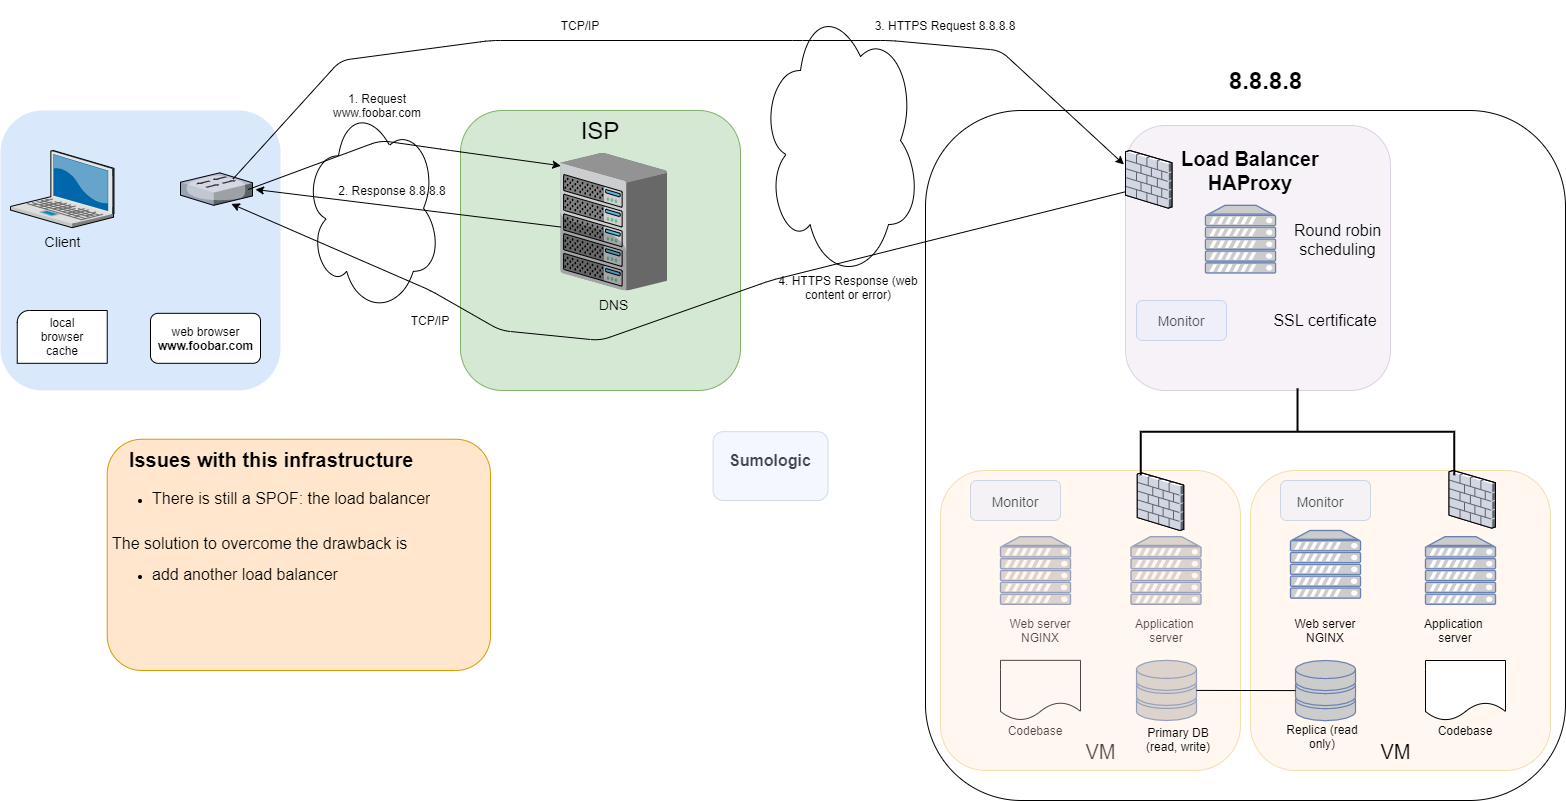

The diagram above was exported from draw.io. Its source (the exported page's mxGraphModel, read from the mxfile embedded in the PNG):
<mxGraphModel dx="1024" dy="592" grid="1" gridSize="10" guides="1" tooltips="1" connect="1" arrows="1" fold="1" page="1" pageScale="1" pageWidth="827" pageHeight="1169" math="0" shadow="0">
  <root>
    <mxCell id="0" />
    <mxCell id="1" parent="0" />
    <mxCell id="JwSv2rP52eEcyNlCw4Y2-1" value="" style="whiteSpace=wrap;html=1;fillColor=#dae8fc;fontSize=14;strokeColor=none;verticalAlign=top;rounded=1;" parent="1" vertex="1">
      <mxGeometry x="110" y="630" width="280" height="280" as="geometry" />
    </mxCell>
    <mxCell id="JwSv2rP52eEcyNlCw4Y2-2" value="Client" style="verticalLabelPosition=bottom;aspect=fixed;html=1;verticalAlign=top;strokeColor=none;shape=mxgraph.citrix.laptop_2;fillColor=#66B2FF;gradientColor=#0066CC;fontSize=14;" parent="1" vertex="1">
      <mxGeometry x="120" y="670" width="103.49" height="77.18" as="geometry" />
    </mxCell>
    <mxCell id="JwSv2rP52eEcyNlCw4Y2-6" value="" style="verticalLabelPosition=bottom;verticalAlign=top;html=1;shape=mxgraph.basic.corner_round_rect;dx=6;" parent="1" vertex="1">
      <mxGeometry x="126.74" y="830" width="90" height="52.82" as="geometry" />
    </mxCell>
    <mxCell id="JwSv2rP52eEcyNlCw4Y2-7" value="local browser cache" style="text;html=1;strokeColor=none;fillColor=none;align=center;verticalAlign=middle;whiteSpace=wrap;rounded=0;" parent="1" vertex="1">
      <mxGeometry x="136.74" y="831.41" width="70" height="50" as="geometry" />
    </mxCell>
    <mxCell id="JwSv2rP52eEcyNlCw4Y2-17" value="web browser&lt;br&gt;&lt;b&gt;www.foobar.com&lt;/b&gt;" style="html=1;rounded=1;" parent="1" vertex="1">
      <mxGeometry x="260" y="832.8199999999999" width="110" height="50" as="geometry" />
    </mxCell>
    <mxCell id="JwSv2rP52eEcyNlCw4Y2-18" value="" style="verticalLabelPosition=bottom;aspect=fixed;html=1;verticalAlign=top;strokeColor=none;shape=mxgraph.citrix.switch;fillColor=#66B2FF;gradientColor=#0066CC;fontSize=14;" parent="1" vertex="1">
      <mxGeometry x="290" y="692.35" width="72" height="32.48" as="geometry" />
    </mxCell>
    <mxCell id="JwSv2rP52eEcyNlCw4Y2-19" value="" style="ellipse;shape=cloud;whiteSpace=wrap;html=1;" parent="1" vertex="1">
      <mxGeometry x="414" y="622.82" width="136" height="210" as="geometry" />
    </mxCell>
    <mxCell id="JwSv2rP52eEcyNlCw4Y2-20" value="&lt;font style=&quot;font-size: 24px&quot;&gt;ISP&lt;/font&gt;" style="whiteSpace=wrap;html=1;fillColor=#d5e8d4;fontSize=14;strokeColor=#82b366;verticalAlign=top;rounded=1;" parent="1" vertex="1">
      <mxGeometry x="570" y="630" width="280" height="280" as="geometry" />
    </mxCell>
    <mxCell id="JwSv2rP52eEcyNlCw4Y2-21" value="DNS" style="verticalLabelPosition=bottom;aspect=fixed;html=1;verticalAlign=top;strokeColor=none;shape=mxgraph.citrix.chassis;fillColor=#66B2FF;gradientColor=#0066CC;fontSize=14;" parent="1" vertex="1">
      <mxGeometry x="670" y="672.35" width="106.63" height="137.65" as="geometry" />
    </mxCell>
    <mxCell id="JwSv2rP52eEcyNlCw4Y2-24" value="" style="endArrow=classic;html=1;exitX=0.939;exitY=0.513;exitDx=0;exitDy=0;exitPerimeter=0;entryX=0.003;entryY=0.094;entryDx=0;entryDy=0;entryPerimeter=0;" parent="1" source="JwSv2rP52eEcyNlCw4Y2-18" target="JwSv2rP52eEcyNlCw4Y2-21" edge="1">
      <mxGeometry width="50" height="50" relative="1" as="geometry">
        <mxPoint x="530" y="890" as="sourcePoint" />
        <mxPoint x="580" y="840" as="targetPoint" />
        <Array as="points">
          <mxPoint x="490" y="660" />
          <mxPoint x="560" y="670" />
        </Array>
      </mxGeometry>
    </mxCell>
    <mxCell id="JwSv2rP52eEcyNlCw4Y2-25" value="1. Request www.foobar.com" style="text;html=1;strokeColor=none;fillColor=none;align=center;verticalAlign=middle;whiteSpace=wrap;rounded=0;" parent="1" vertex="1">
      <mxGeometry x="414" y="609.9999999999999" width="146" height="30" as="geometry" />
    </mxCell>
    <mxCell id="JwSv2rP52eEcyNlCw4Y2-29" value="" style="whiteSpace=wrap;html=1;fontSize=14;verticalAlign=top;rounded=1;" parent="1" vertex="1">
      <mxGeometry x="1035" y="630" width="640" height="690" as="geometry" />
    </mxCell>
    <mxCell id="JwSv2rP52eEcyNlCw4Y2-30" value="" style="ellipse;shape=cloud;whiteSpace=wrap;html=1;" parent="1" vertex="1">
      <mxGeometry x="870" y="520" width="160" height="280" as="geometry" />
    </mxCell>
    <mxCell id="JwSv2rP52eEcyNlCw4Y2-31" value="" style="fontColor=#0066CC;verticalAlign=top;verticalLabelPosition=bottom;labelPosition=center;align=center;html=1;outlineConnect=0;fillColor=#CCCCCC;strokeColor=#6881B3;gradientColor=none;gradientDirection=north;strokeWidth=2;shape=mxgraph.networks.server;" parent="1" vertex="1">
      <mxGeometry x="1110" y="1056.17" width="70" height="67.65" as="geometry" />
    </mxCell>
    <mxCell id="JwSv2rP52eEcyNlCw4Y2-32" value="" style="fontColor=#0066CC;verticalAlign=top;verticalLabelPosition=bottom;labelPosition=center;align=center;html=1;outlineConnect=0;fillColor=#CCCCCC;strokeColor=#6881B3;gradientColor=none;gradientDirection=north;strokeWidth=2;shape=mxgraph.networks.server;" parent="1" vertex="1">
      <mxGeometry x="1240.5" y="1056.17" width="70" height="67.65" as="geometry" />
    </mxCell>
    <mxCell id="JwSv2rP52eEcyNlCw4Y2-33" value="" style="fontColor=#0066CC;verticalAlign=top;verticalLabelPosition=bottom;labelPosition=center;align=center;html=1;outlineConnect=0;fillColor=#CCCCCC;strokeColor=#6881B3;gradientColor=none;gradientDirection=north;strokeWidth=2;shape=mxgraph.networks.storage;" parent="1" vertex="1">
      <mxGeometry x="1246" y="1179.85" width="60" height="60.15" as="geometry" />
    </mxCell>
    <mxCell id="JwSv2rP52eEcyNlCw4Y2-34" value="" style="shape=document;whiteSpace=wrap;html=1;boundedLbl=1;" parent="1" vertex="1">
      <mxGeometry x="1110" y="1179.85" width="80" height="60" as="geometry" />
    </mxCell>
    <mxCell id="JwSv2rP52eEcyNlCw4Y2-36" value="Web server&lt;br&gt;NGINX" style="text;html=1;strokeColor=none;fillColor=none;align=center;verticalAlign=middle;whiteSpace=wrap;rounded=0;" parent="1" vertex="1">
      <mxGeometry x="1105" y="1140" width="90" height="20" as="geometry" />
    </mxCell>
    <mxCell id="JwSv2rP52eEcyNlCw4Y2-37" value="Application&amp;nbsp; server" style="text;html=1;strokeColor=none;fillColor=none;align=center;verticalAlign=middle;whiteSpace=wrap;rounded=0;" parent="1" vertex="1">
      <mxGeometry x="1231" y="1140" width="90" height="20" as="geometry" />
    </mxCell>
    <mxCell id="JwSv2rP52eEcyNlCw4Y2-39" value="Codebase" style="text;html=1;strokeColor=none;fillColor=none;align=center;verticalAlign=middle;whiteSpace=wrap;rounded=0;" parent="1" vertex="1">
      <mxGeometry x="1100" y="1240" width="90" height="20" as="geometry" />
    </mxCell>
    <mxCell id="JwSv2rP52eEcyNlCw4Y2-43" value="" style="whiteSpace=wrap;html=1;aspect=fixed;fillColor=#e1d5e7;strokeColor=#9673a6;opacity=30;rounded=1;" parent="1" vertex="1">
      <mxGeometry x="1235" y="645" width="265" height="265" as="geometry" />
    </mxCell>
    <mxCell id="JwSv2rP52eEcyNlCw4Y2-45" value="&lt;span style=&quot;font-weight: normal&quot;&gt;&lt;font style=&quot;font-size: 20px&quot;&gt;VM&lt;/font&gt;&lt;/span&gt;" style="text;strokeColor=none;fillColor=none;html=1;fontSize=24;fontStyle=1;verticalAlign=middle;align=center;" parent="1" vertex="1">
      <mxGeometry x="1160" y="1250" width="100" height="40" as="geometry" />
    </mxCell>
    <mxCell id="JwSv2rP52eEcyNlCw4Y2-46" value="" style="endArrow=classic;html=1;entryX=-0.006;entryY=0.147;entryDx=0;entryDy=0;entryPerimeter=0;exitX=0.728;exitY=0.192;exitDx=0;exitDy=0;exitPerimeter=0;" parent="1" source="JwSv2rP52eEcyNlCw4Y2-18" target="JwSv2rP52eEcyNlCw4Y2-43" edge="1">
      <mxGeometry width="50" height="50" relative="1" as="geometry">
        <mxPoint x="520" y="580" as="sourcePoint" />
        <mxPoint x="1072.8024999999998" y="722.4149999999998" as="targetPoint" />
        <Array as="points">
          <mxPoint x="450" y="580" />
          <mxPoint x="600" y="560" />
          <mxPoint x="912" y="560" />
          <mxPoint x="1000" y="560" />
          <mxPoint x="1110" y="570" />
        </Array>
      </mxGeometry>
    </mxCell>
    <mxCell id="JwSv2rP52eEcyNlCw4Y2-47" value="3. HTTPS&amp;nbsp;&lt;span style=&quot;color: rgba(0 , 0 , 0 , 0) ; font-family: monospace ; font-size: 0px&quot;&gt;%3CmxGraphModel%3E%3Croot%3E%3CmxCell%20id%3D%220%22%2F%3E%3CmxCell%20id%3D%221%22%20parent%3D%220%22%2F%3E%3CmxCell%20id%3D%222%22%20value%3D%224.%20HTTP%20Response%20(web%20content%20or%20error)%22%20style%3D%22text%3Bhtml%3D1%3BstrokeColor%3Dnone%3BfillColor%3Dnone%3Balign%3Dcenter%3BverticalAlign%3Dmiddle%3BwhiteSpace%3Dwrap%3Brounded%3D0%3B%22%20vertex%3D%221%22%20parent%3D%221%22%3E%3CmxGeometry%20x%3D%22885%22%20y%3D%22792.4799999999999%22%20width%3D%22146%22%20height%3D%2230%22%20as%3D%22geometry%22%2F%3E%3C%2FmxCell%3E%3C%2Froot%3E%3C%2FmxGraphModel%3E&lt;/span&gt;Request 8.8.8.8" style="text;html=1;strokeColor=none;fillColor=none;align=center;verticalAlign=middle;whiteSpace=wrap;rounded=0;" parent="1" vertex="1">
      <mxGeometry x="970" y="530" width="170" height="30" as="geometry" />
    </mxCell>
    <mxCell id="JwSv2rP52eEcyNlCw4Y2-49" value="" style="endArrow=classic;html=1;exitX=0;exitY=0.25;exitDx=0;exitDy=0;entryX=0.706;entryY=0.956;entryDx=0;entryDy=0;entryPerimeter=0;" parent="1" source="JwSv2rP52eEcyNlCw4Y2-43" target="JwSv2rP52eEcyNlCw4Y2-18" edge="1">
      <mxGeometry width="50" height="50" relative="1" as="geometry">
        <mxPoint x="860" y="810" as="sourcePoint" />
        <mxPoint x="910" y="760" as="targetPoint" />
        <Array as="points">
          <mxPoint x="880" y="800" />
          <mxPoint x="710" y="860" />
          <mxPoint x="610" y="850" />
          <mxPoint x="540" y="810" />
        </Array>
      </mxGeometry>
    </mxCell>
    <mxCell id="JwSv2rP52eEcyNlCw4Y2-50" value="&lt;h1 style=&quot;text-align: center&quot;&gt;&lt;font style=&quot;font-size: 20px&quot;&gt;Issues with this infrastructure&lt;/font&gt;&lt;/h1&gt;&lt;p style=&quot;font-size: 16px&quot;&gt;&lt;/p&gt;&lt;ul&gt;&lt;li&gt;&lt;font style=&quot;font-size: 16px&quot;&gt;There is still a SPOF: the load balancer&lt;/font&gt;&lt;/li&gt;&lt;/ul&gt;&lt;p&gt;&lt;/p&gt;&lt;br&gt;&lt;span style=&quot;font-size: 16px&quot;&gt;The solution to overcome the drawback is&lt;/span&gt;&lt;br&gt;&lt;ul&gt;&lt;li&gt;&lt;font style=&quot;font-size: 16px&quot;&gt;add another load balancer&lt;/font&gt;&lt;/li&gt;&lt;/ul&gt;" style="text;html=1;strokeColor=#d79b00;fillColor=#ffe6cc;spacing=5;spacingTop=-20;whiteSpace=wrap;overflow=hidden;rounded=1;" parent="1" vertex="1">
      <mxGeometry x="216.74" y="958.75" width="383.26" height="231.25" as="geometry" />
    </mxCell>
    <mxCell id="QpDwfU3ZNBfnkspc_X2b-2" value="" style="whiteSpace=wrap;html=1;aspect=fixed;fillColor=#ffe6cc;strokeColor=#d79b00;opacity=30;rounded=1;" parent="1" vertex="1">
      <mxGeometry x="1360" y="990" width="300" height="300" as="geometry" />
    </mxCell>
    <mxCell id="QpDwfU3ZNBfnkspc_X2b-3" value="&lt;span style=&quot;font-weight: normal&quot;&gt;&lt;font style=&quot;font-size: 20px&quot;&gt;VM&lt;/font&gt;&lt;/span&gt;" style="text;strokeColor=none;fillColor=none;html=1;fontSize=24;fontStyle=1;verticalAlign=middle;align=center;" parent="1" vertex="1">
      <mxGeometry x="1455" y="1250" width="100" height="40" as="geometry" />
    </mxCell>
    <mxCell id="QpDwfU3ZNBfnkspc_X2b-4" value="" style="fontColor=#0066CC;verticalAlign=top;verticalLabelPosition=bottom;labelPosition=center;align=center;html=1;outlineConnect=0;fillColor=#CCCCCC;strokeColor=#6881B3;gradientColor=none;gradientDirection=north;strokeWidth=2;shape=mxgraph.networks.server;" parent="1" vertex="1">
      <mxGeometry x="1400" y="1050" width="70" height="67.65" as="geometry" />
    </mxCell>
    <mxCell id="QpDwfU3ZNBfnkspc_X2b-5" value="" style="fontColor=#0066CC;verticalAlign=top;verticalLabelPosition=bottom;labelPosition=center;align=center;html=1;outlineConnect=0;fillColor=#CCCCCC;strokeColor=#6881B3;gradientColor=none;gradientDirection=north;strokeWidth=2;shape=mxgraph.networks.server;" parent="1" vertex="1">
      <mxGeometry x="1535" y="1056.17" width="70" height="67.65" as="geometry" />
    </mxCell>
    <mxCell id="QpDwfU3ZNBfnkspc_X2b-6" value="" style="shape=document;whiteSpace=wrap;html=1;boundedLbl=1;" parent="1" vertex="1">
      <mxGeometry x="1535" y="1180" width="80" height="60" as="geometry" />
    </mxCell>
    <mxCell id="QpDwfU3ZNBfnkspc_X2b-7" value="" style="fontColor=#0066CC;verticalAlign=top;verticalLabelPosition=bottom;labelPosition=center;align=center;html=1;outlineConnect=0;fillColor=#CCCCCC;strokeColor=#6881B3;gradientColor=none;gradientDirection=north;strokeWidth=2;shape=mxgraph.networks.storage;" parent="1" vertex="1">
      <mxGeometry x="1405" y="1180" width="60" height="60.15" as="geometry" />
    </mxCell>
    <mxCell id="QpDwfU3ZNBfnkspc_X2b-8" value="Web server&lt;br&gt;NGINX" style="text;html=1;strokeColor=none;fillColor=none;align=center;verticalAlign=middle;whiteSpace=wrap;rounded=0;" parent="1" vertex="1">
      <mxGeometry x="1390" y="1140" width="90" height="20" as="geometry" />
    </mxCell>
    <mxCell id="QpDwfU3ZNBfnkspc_X2b-9" value="Application&amp;nbsp; server" style="text;html=1;strokeColor=none;fillColor=none;align=center;verticalAlign=middle;whiteSpace=wrap;rounded=0;" parent="1" vertex="1">
      <mxGeometry x="1520" y="1140" width="90" height="20" as="geometry" />
    </mxCell>
    <mxCell id="QpDwfU3ZNBfnkspc_X2b-10" value="Codebase" style="text;html=1;strokeColor=none;fillColor=none;align=center;verticalAlign=middle;whiteSpace=wrap;rounded=0;" parent="1" vertex="1">
      <mxGeometry x="1530" y="1240" width="90" height="20" as="geometry" />
    </mxCell>
    <mxCell id="QpDwfU3ZNBfnkspc_X2b-13" value="" style="whiteSpace=wrap;html=1;aspect=fixed;fillColor=#ffe6cc;strokeColor=#d79b00;opacity=30;rounded=1;" parent="1" vertex="1">
      <mxGeometry x="1050" y="990" width="300" height="300" as="geometry" />
    </mxCell>
    <mxCell id="QpDwfU3ZNBfnkspc_X2b-14" value="" style="fontColor=#0066CC;verticalAlign=top;verticalLabelPosition=bottom;labelPosition=center;align=center;html=1;outlineConnect=0;fillColor=#CCCCCC;strokeColor=#6881B3;gradientColor=none;gradientDirection=north;strokeWidth=2;shape=mxgraph.networks.server;" parent="1" vertex="1">
      <mxGeometry x="1315" y="724.83" width="70" height="67.65" as="geometry" />
    </mxCell>
    <mxCell id="QpDwfU3ZNBfnkspc_X2b-15" value="&lt;font style=&quot;font-size: 20px&quot;&gt;&lt;b&gt;Load Balancer&lt;br&gt;HAProxy&lt;br&gt;&lt;/b&gt;&lt;/font&gt;" style="text;html=1;strokeColor=none;fillColor=none;align=center;verticalAlign=middle;whiteSpace=wrap;rounded=0;opacity=30;" parent="1" vertex="1">
      <mxGeometry x="1285" y="680" width="150" height="20" as="geometry" />
    </mxCell>
    <mxCell id="QpDwfU3ZNBfnkspc_X2b-18" value="" style="endArrow=none;html=1;entryX=0;entryY=0.5;entryDx=0;entryDy=0;entryPerimeter=0;exitX=1;exitY=0.5;exitDx=0;exitDy=0;exitPerimeter=0;" parent="1" source="JwSv2rP52eEcyNlCw4Y2-33" target="QpDwfU3ZNBfnkspc_X2b-7" edge="1">
      <mxGeometry width="50" height="50" relative="1" as="geometry">
        <mxPoint x="1310" y="1160" as="sourcePoint" />
        <mxPoint x="1360" y="1100" as="targetPoint" />
      </mxGeometry>
    </mxCell>
    <mxCell id="QpDwfU3ZNBfnkspc_X2b-21" value="&lt;font style=&quot;font-size: 16px&quot;&gt;Round robin scheduling&lt;/font&gt;" style="text;html=1;strokeColor=none;fillColor=none;align=center;verticalAlign=middle;whiteSpace=wrap;rounded=0;opacity=30;" parent="1" vertex="1">
      <mxGeometry x="1390" y="732.25" width="115" height="52.82" as="geometry" />
    </mxCell>
    <mxCell id="c3B0LABhXjpveFW0jDJZ-1" value="" style="verticalLabelPosition=bottom;aspect=fixed;html=1;verticalAlign=top;strokeColor=none;shape=mxgraph.citrix.firewall;fillColor=#66B2FF;gradientColor=#0066CC;fontSize=14;" parent="1" vertex="1">
      <mxGeometry x="1235" y="670" width="46.49" height="57.65" as="geometry" />
    </mxCell>
    <mxCell id="c3B0LABhXjpveFW0jDJZ-2" value="" style="verticalLabelPosition=bottom;aspect=fixed;html=1;verticalAlign=top;strokeColor=none;shape=mxgraph.citrix.firewall;fillColor=#66B2FF;gradientColor=#0066CC;fontSize=14;" parent="1" vertex="1">
      <mxGeometry x="1246.76" y="992.35" width="46.49" height="57.65" as="geometry" />
    </mxCell>
    <mxCell id="c3B0LABhXjpveFW0jDJZ-3" value="" style="verticalLabelPosition=bottom;aspect=fixed;html=1;verticalAlign=top;strokeColor=none;shape=mxgraph.citrix.firewall;fillColor=#66B2FF;gradientColor=#0066CC;fontSize=14;" parent="1" vertex="1">
      <mxGeometry x="1558.51" y="990" width="46.49" height="57.65" as="geometry" />
    </mxCell>
    <mxCell id="c3B0LABhXjpveFW0jDJZ-4" value="&lt;font style=&quot;font-size: 16px&quot;&gt;SSL certificate&lt;/font&gt;" style="text;html=1;strokeColor=none;fillColor=none;align=center;verticalAlign=middle;whiteSpace=wrap;rounded=0;opacity=30;" parent="1" vertex="1">
      <mxGeometry x="1360" y="830" width="150" height="20" as="geometry" />
    </mxCell>
    <mxCell id="c3B0LABhXjpveFW0jDJZ-6" value="&lt;font style=&quot;font-size: 14px&quot;&gt;Monitor&lt;/font&gt;" style="text;html=1;strokeColor=none;fillColor=none;align=center;verticalAlign=middle;whiteSpace=wrap;rounded=0;opacity=30;" parent="1" vertex="1">
      <mxGeometry x="1270.5" y="830.0000000000001" width="40" height="20" as="geometry" />
    </mxCell>
    <mxCell id="c3B0LABhXjpveFW0jDJZ-7" value="&lt;font style=&quot;font-size: 14px&quot;&gt;Monitor&lt;/font&gt;" style="text;html=1;strokeColor=none;fillColor=none;align=center;verticalAlign=middle;whiteSpace=wrap;rounded=0;opacity=30;" parent="1" vertex="1">
      <mxGeometry x="1105" y="1011.1700000000001" width="40" height="20" as="geometry" />
    </mxCell>
    <mxCell id="c3B0LABhXjpveFW0jDJZ-8" value="&lt;font style=&quot;font-size: 14px&quot;&gt;Monitor&lt;/font&gt;" style="text;html=1;strokeColor=none;fillColor=none;align=center;verticalAlign=middle;whiteSpace=wrap;rounded=0;opacity=30;" parent="1" vertex="1">
      <mxGeometry x="1410" y="1011.17" width="40" height="20" as="geometry" />
    </mxCell>
    <mxCell id="c3B0LABhXjpveFW0jDJZ-9" value="" style="rounded=1;whiteSpace=wrap;html=1;fillColor=#dae8fc;opacity=30;strokeColor=#6c8ebf;" parent="1" vertex="1">
      <mxGeometry x="1390" y="1000" width="90" height="40" as="geometry" />
    </mxCell>
    <mxCell id="c3B0LABhXjpveFW0jDJZ-10" value="" style="rounded=1;whiteSpace=wrap;html=1;fillColor=#dae8fc;opacity=30;strokeColor=#6c8ebf;" parent="1" vertex="1">
      <mxGeometry x="1080" y="1000" width="90" height="40" as="geometry" />
    </mxCell>
    <mxCell id="c3B0LABhXjpveFW0jDJZ-11" value="" style="rounded=1;whiteSpace=wrap;html=1;fillColor=#dae8fc;opacity=30;strokeColor=#6c8ebf;" parent="1" vertex="1">
      <mxGeometry x="1246" y="820" width="90" height="40" as="geometry" />
    </mxCell>
    <mxCell id="c3B0LABhXjpveFW0jDJZ-20" value="&lt;font style=&quot;font-size: 16px&quot;&gt;&lt;b&gt;Sumologic&lt;/b&gt;&lt;/font&gt;" style="text;html=1;strokeColor=none;fillColor=none;align=center;verticalAlign=middle;whiteSpace=wrap;rounded=0;opacity=30;" parent="1" vertex="1">
      <mxGeometry x="840" y="970" width="80" height="20" as="geometry" />
    </mxCell>
    <mxCell id="c3B0LABhXjpveFW0jDJZ-21" value="" style="rounded=1;whiteSpace=wrap;html=1;fillColor=#dae8fc;opacity=30;strokeColor=#6c8ebf;" parent="1" vertex="1">
      <mxGeometry x="822.5" y="951.17" width="115" height="68.83" as="geometry" />
    </mxCell>
    <mxCell id="c3B0LABhXjpveFW0jDJZ-33" value="" style="endArrow=classic;html=1;exitX=0.004;exitY=0.539;exitDx=0;exitDy=0;exitPerimeter=0;" parent="1" source="JwSv2rP52eEcyNlCw4Y2-21" edge="1">
      <mxGeometry width="50" height="50" relative="1" as="geometry">
        <mxPoint x="730" y="700" as="sourcePoint" />
        <mxPoint x="365" y="709" as="targetPoint" />
      </mxGeometry>
    </mxCell>
    <mxCell id="c3B0LABhXjpveFW0jDJZ-34" value="2. Response 8.8.8.8" style="text;html=1;strokeColor=none;fillColor=none;align=center;verticalAlign=middle;whiteSpace=wrap;rounded=0;" parent="1" vertex="1">
      <mxGeometry x="424" y="694.83" width="156" height="30" as="geometry" />
    </mxCell>
    <mxCell id="pyII30NN3RPDz1iop_5G-1" value="4. HTTPS Response (web content or error)" style="text;html=1;strokeColor=none;fillColor=none;align=center;verticalAlign=middle;whiteSpace=wrap;rounded=0;" vertex="1" parent="1">
      <mxGeometry x="885" y="792.4799999999999" width="146" height="30" as="geometry" />
    </mxCell>
    <mxCell id="pyII30NN3RPDz1iop_5G-2" value="8.8.8.8" style="text;strokeColor=none;fillColor=none;html=1;fontSize=24;fontStyle=1;verticalAlign=middle;align=center;" vertex="1" parent="1">
      <mxGeometry x="1300" y="580" width="150" height="40" as="geometry" />
    </mxCell>
    <mxCell id="pyII30NN3RPDz1iop_5G-4" value="Replica (read only)" style="text;html=1;strokeColor=none;fillColor=none;align=center;verticalAlign=middle;whiteSpace=wrap;rounded=0;" vertex="1" parent="1">
      <mxGeometry x="1387" y="1246.15" width="90" height="20" as="geometry" />
    </mxCell>
    <mxCell id="pyII30NN3RPDz1iop_5G-5" value="Primary DB (read, write)" style="text;html=1;strokeColor=none;fillColor=none;align=center;verticalAlign=middle;whiteSpace=wrap;rounded=0;" vertex="1" parent="1">
      <mxGeometry x="1243" y="1249" width="90" height="20" as="geometry" />
    </mxCell>
    <mxCell id="pyII30NN3RPDz1iop_5G-6" value="TCP/IP" style="text;html=1;strokeColor=none;fillColor=none;align=center;verticalAlign=middle;whiteSpace=wrap;rounded=0;" vertex="1" parent="1">
      <mxGeometry x="670" y="535" width="40" height="20" as="geometry" />
    </mxCell>
    <mxCell id="pyII30NN3RPDz1iop_5G-7" value="TCP/IP" style="text;html=1;strokeColor=none;fillColor=none;align=center;verticalAlign=middle;whiteSpace=wrap;rounded=0;" vertex="1" parent="1">
      <mxGeometry x="520" y="830" width="40" height="20" as="geometry" />
    </mxCell>
    <mxCell id="pyII30NN3RPDz1iop_5G-8" value="" style="strokeWidth=2;html=1;shape=mxgraph.flowchart.annotation_2;align=left;labelPosition=right;pointerEvents=1;rotation=90;" vertex="1" parent="1">
      <mxGeometry x="1363.56" y="794.51" width="86.95" height="313.59" as="geometry" />
    </mxCell>
  </root>
</mxGraphModel>